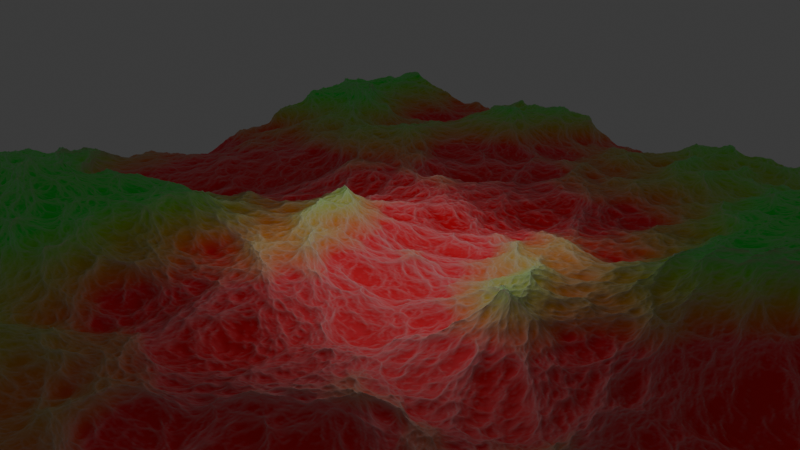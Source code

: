 # Source: uhrimov_pz8.blend  (saved by Blender 4.0.36; exported with 4.5.12 LTS)
import bpy
from mathutils import Matrix  # noqa: F401  (used for matrix-valued properties, if any)

bpy.ops.wm.read_factory_settings(use_empty=True)
scene = bpy.context.scene
scene.name = 'Scene'

# ---- collections
col_collection = bpy.data.collections.new('Collection'); scene.collection.children.link(col_collection)

# ---- materials (node trees are filled in below, after node groups)
mat_material_004 = bpy.data.materials.new('Material.004')

# ---- material node trees
mat_material_004.use_nodes = True; mat_material_004.node_tree.nodes.clear()
_N = mat_material_004.node_tree.nodes; _L = mat_material_004.node_tree.links
n0 = _N.new('ShaderNodeValToRGB'); n0.name = 'Color Ramp'; n0.location = (-330, 241)
while len(n0.color_ramp.elements) > 1: n0.color_ramp.elements.remove(n0.color_ramp.elements[-1])
n0.color_ramp.elements[0].position = 0.0; n0.color_ramp.elements[0].color = (1.0, 0.0, 0.018, 1.0)
_e = n0.color_ramp.elements.new(1.0); _e.color = (0.0, 1.0, 0.007877, 1.0)
n1 = _N.new('ShaderNodeSeparateXYZ'); n1.name = 'Separate XYZ'; n1.location = (-534, 262)
n2 = _N.new('ShaderNodeMapping'); n2.name = 'Mapping'; n2.location = (-719, 360)
n3 = _N.new('ShaderNodeTexCoord'); n3.name = 'Texture Coordinate'; n3.location = (-911, 350)
n4 = _N.new('ShaderNodeAttribute'); n4.name = 'Attribute'; n4.location = (75, 581)
n4.attribute_name = 'Foam'
n5 = _N.new('ShaderNodeMath'); n5.name = 'Math'; n5.location = (273, 509)
n5.operation = 'POWER'
n6 = _N.new('ShaderNodeMixShader'); n6.name = 'Mix Shader'; n6.location = (552, 365)
n7 = _N.new('ShaderNodeOutputMaterial'); n7.name = 'Material Output'; n7.location = (790, 314)
n8 = _N.new('ShaderNodeBsdfPrincipled'); n8.name = 'Principled BSDF'; n8.location = (10, 300)
n8.inputs[3].default_value = 1.45
n9 = _N.new('ShaderNodeBsdfPrincipled'); n9.name = 'Principled BSDF.001'; n9.location = (291, 157)
n9.inputs[3].default_value = 1.45
_L.new(n0.outputs[0], n8.inputs[0])
_L.new(n1.outputs[2], n0.inputs[0])
_L.new(n2.outputs[0], n1.inputs[0])
_L.new(n3.outputs[0], n2.inputs[0])
_L.new(n4.outputs[2], n5.inputs[0])
_L.new(n5.outputs[0], n6.inputs[0])
_L.new(n8.outputs[0], n6.inputs[1])
_L.new(n9.outputs[0], n6.inputs[2])
_L.new(n6.outputs[0], n7.inputs[0])
n7.is_active_output = True

# ---- world
world_world = bpy.data.worlds.new('World'); scene.world = world_world
world_world.use_nodes = True; world_world.node_tree.nodes.clear()
_N = world_world.node_tree.nodes; _L = world_world.node_tree.links
n0 = _N.new('ShaderNodeOutputWorld'); n0.name = 'World Output'; n0.location = (300, 300)
n1 = _N.new('ShaderNodeBackground'); n1.name = 'Background'; n1.location = (10, 300)
n1.inputs[0].default_value = (0.05088, 0.05088, 0.05088, 1.0)
_L.new(n1.outputs[0], n0.inputs[0])
n0.is_active_output = True
world_world.color = (0.05088, 0.05088, 0.05088)
world_world.use_sun_shadow = False
world_world.sun_shadow_jitter_overblur = 0.0

# ---- cameras
cam_camera = bpy.data.cameras.new('Camera')
cam_camera.clip_end = 100.0
cam_camera.lens = 25.53
cam_camera.ortho_scale = 7.314

# ---- lights
light_sun_004 = bpy.data.lights.new('Sun.004', 'AREA')
light_sun_004.specular_factor = 0.2517
light_sun_004.transmission_factor = 0.0
light_sun_004.energy = 154.2
light_sun_004.shadow_maximum_resolution = 0.006
light_sun_004.use_absolute_resolution = True
light_sun_004.size = 12.56
light_sun_004.size_y = 0.125

# ---- meshes
me_cube = bpy.data.meshes.new('Cube')
me_cube.from_pydata([(1.0, 1.0, 1.0), (1.0, 1.0, -1.0), (1.0, -1.0, 1.0), (1.0, -1.0, -1.0), (-1.0, 1.0, 1.0), (-1.0, 1.0, -1.0), (-1.0, -1.0, 1.0), (-1.0, -1.0, -1.0)], [], [(0, 4, 6, 2), (3, 2, 6, 7), (7, 6, 4, 5), (5, 1, 3, 7), (1, 0, 2, 3), (5, 4, 0, 1)])
_uv = me_cube.uv_layers.new(name='UVMap')
_uv.uv.foreach_set('vector', [0.625, 0.5, 0.875, 0.5, 0.875, 0.75, 0.625, 0.75, 0.375, 0.75, 0.625, 0.75, 0.625, 1.0, 0.375, 1.0, 0.375, 0.0, 0.625, 0.0, 0.625, 0.25, 0.375, 0.25, 0.125, 0.5, 0.375, 0.5, 0.375, 0.75, 0.125, 0.75, 0.375, 0.5, 0.625, 0.5, 0.625, 0.75, 0.375, 0.75, 0.375, 0.25, 0.625, 0.25, 0.625, 0.5, 0.375, 0.5])
me_cube.materials.append(mat_material_004)
me_cube.use_mirror_vertex_groups = False
me_cube.update()

# ---- objects
ob_cube = bpy.data.objects.new('Cube', me_cube)
ob_camera = bpy.data.objects.new('Camera', cam_camera)
ob_sun = bpy.data.objects.new('Sun', light_sun_004)

# ---- transforms, parenting, visibility, modifiers, constraints
ob_cube.location = (0.0, 0.0, 0.0)
ob_cube.lock_rotations_4d = False
ob_cube.empty_display_type = 'ARROWS'
ob_cube.lineart.crease_threshold = 0.0
_m = ob_cube.modifiers.new('Ocean', 'OCEAN')
_m.size = 0.93
_m.use_foam = True
_m.resolution = 30
_m.viewport_resolution = 30
_m.spatial_size = 46
_m.wind_velocity = 7.7
_m.wave_scale_min = 0.0
_m.wave_scale = 3.1
_m.depth = 122.0
_m.foam_coverage = 0.1
_m.foam_layer_name = 'Foam'
_m.choppiness = 0.91
_m.time = 0.02718
_m.filepath = '//../../../../../UHRIMO~1/AppData/Local/Temp/blender_a09012/cache_ocean'
ob_camera.location = (16.1, -15.9, 11.88)
ob_camera.rotation_euler = (1.109, 0.0, 0.8149)
ob_camera.lock_rotations_4d = False
ob_camera.empty_display_type = 'ARROWS'
ob_camera.color = (0.0, 0.0, 0.0, 0.0)
ob_camera.display_type = 'WIRE'
ob_camera.lineart.crease_threshold = 0.0
ob_sun.location = (0.0, 0.0, 1.616)

# ---- collection membership
col_collection.objects.link(ob_cube)
col_collection.objects.link(ob_camera)
col_collection.objects.link(ob_sun)

# ---- scene / render settings (as saved in the file)
scene.camera = ob_camera
scene.frame_start = 1; scene.frame_end = 60; scene.frame_set(2)
scene.render.engine = 'CYCLES'
scene.cycles.samples = 100
scene.cycles.sampling_pattern = 'TABULATED_SOBOL'
scene.cycles.tile_size = 256
bpy.context.view_layer.update()
